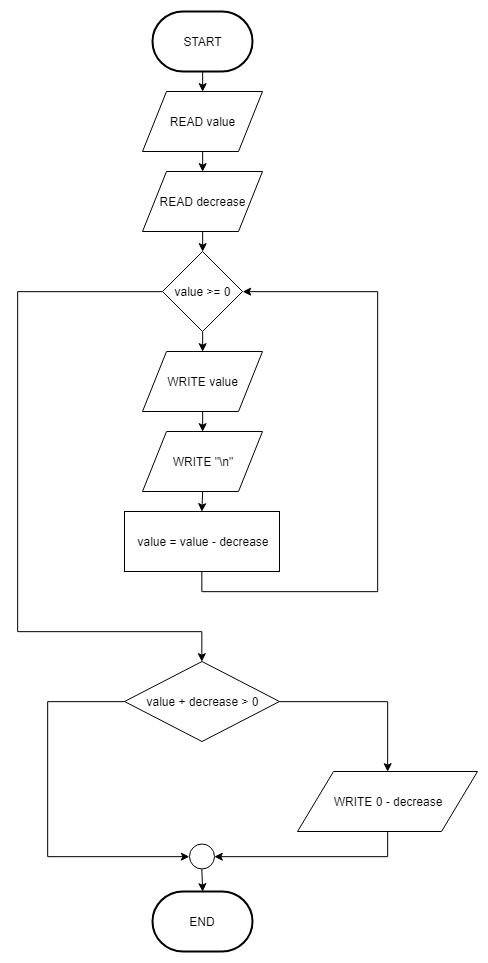

The diagram above was exported from draw.io. Its source (the exported page's mxGraphModel, read from the mxfile embedded in the PNG):
<mxGraphModel dx="424" dy="534" grid="1" gridSize="10" guides="1" tooltips="1" connect="1" arrows="1" fold="1" page="1" pageScale="1" pageWidth="850" pageHeight="1100" math="0" shadow="0">
  <root>
    <mxCell id="0" />
    <mxCell id="1" parent="0" />
    <mxCell id="a9htZMG6XeKMUyYd1gY8-10" style="edgeStyle=orthogonalEdgeStyle;rounded=0;orthogonalLoop=1;jettySize=auto;html=1;exitX=0.5;exitY=1;exitDx=0;exitDy=0;exitPerimeter=0;entryX=0.5;entryY=0;entryDx=0;entryDy=0;" edge="1" parent="1" source="a9htZMG6XeKMUyYd1gY8-2" target="a9htZMG6XeKMUyYd1gY8-4">
      <mxGeometry relative="1" as="geometry" />
    </mxCell>
    <mxCell id="a9htZMG6XeKMUyYd1gY8-2" value="START" style="strokeWidth=2;html=1;shape=mxgraph.flowchart.terminator;whiteSpace=wrap;" vertex="1" parent="1">
      <mxGeometry x="375" y="80" width="100" height="60" as="geometry" />
    </mxCell>
    <mxCell id="a9htZMG6XeKMUyYd1gY8-3" value="END" style="strokeWidth=2;html=1;shape=mxgraph.flowchart.terminator;whiteSpace=wrap;" vertex="1" parent="1">
      <mxGeometry x="375" y="960" width="100" height="60" as="geometry" />
    </mxCell>
    <mxCell id="a9htZMG6XeKMUyYd1gY8-11" style="edgeStyle=orthogonalEdgeStyle;rounded=0;orthogonalLoop=1;jettySize=auto;html=1;exitX=0.5;exitY=1;exitDx=0;exitDy=0;entryX=0.5;entryY=0;entryDx=0;entryDy=0;" edge="1" parent="1" source="a9htZMG6XeKMUyYd1gY8-4" target="a9htZMG6XeKMUyYd1gY8-5">
      <mxGeometry relative="1" as="geometry" />
    </mxCell>
    <mxCell id="a9htZMG6XeKMUyYd1gY8-4" value="READ value" style="shape=parallelogram;perimeter=parallelogramPerimeter;whiteSpace=wrap;html=1;" vertex="1" parent="1">
      <mxGeometry x="365" y="160" width="120" height="60" as="geometry" />
    </mxCell>
    <mxCell id="a9htZMG6XeKMUyYd1gY8-12" style="edgeStyle=orthogonalEdgeStyle;rounded=0;orthogonalLoop=1;jettySize=auto;html=1;exitX=0.5;exitY=1;exitDx=0;exitDy=0;entryX=0.5;entryY=0;entryDx=0;entryDy=0;" edge="1" parent="1" source="a9htZMG6XeKMUyYd1gY8-5" target="a9htZMG6XeKMUyYd1gY8-6">
      <mxGeometry relative="1" as="geometry" />
    </mxCell>
    <mxCell id="a9htZMG6XeKMUyYd1gY8-5" value="READ decrease" style="shape=parallelogram;perimeter=parallelogramPerimeter;whiteSpace=wrap;html=1;" vertex="1" parent="1">
      <mxGeometry x="365" y="240" width="120" height="60" as="geometry" />
    </mxCell>
    <mxCell id="a9htZMG6XeKMUyYd1gY8-13" style="edgeStyle=orthogonalEdgeStyle;rounded=0;orthogonalLoop=1;jettySize=auto;html=1;exitX=0.5;exitY=1;exitDx=0;exitDy=0;entryX=0.5;entryY=0;entryDx=0;entryDy=0;" edge="1" parent="1" source="a9htZMG6XeKMUyYd1gY8-6" target="a9htZMG6XeKMUyYd1gY8-7">
      <mxGeometry relative="1" as="geometry" />
    </mxCell>
    <mxCell id="a9htZMG6XeKMUyYd1gY8-18" style="edgeStyle=orthogonalEdgeStyle;rounded=0;orthogonalLoop=1;jettySize=auto;html=1;exitX=0;exitY=0.5;exitDx=0;exitDy=0;entryX=0.5;entryY=0;entryDx=0;entryDy=0;" edge="1" parent="1" source="a9htZMG6XeKMUyYd1gY8-6" target="a9htZMG6XeKMUyYd1gY8-17">
      <mxGeometry relative="1" as="geometry">
        <Array as="points">
          <mxPoint x="240" y="360" />
          <mxPoint x="240" y="700" />
          <mxPoint x="425" y="700" />
        </Array>
      </mxGeometry>
    </mxCell>
    <mxCell id="a9htZMG6XeKMUyYd1gY8-6" value="value &amp;gt;= 0" style="rhombus;whiteSpace=wrap;html=1;" vertex="1" parent="1">
      <mxGeometry x="385" y="320" width="80" height="80" as="geometry" />
    </mxCell>
    <mxCell id="a9htZMG6XeKMUyYd1gY8-14" style="edgeStyle=orthogonalEdgeStyle;rounded=0;orthogonalLoop=1;jettySize=auto;html=1;exitX=0.5;exitY=1;exitDx=0;exitDy=0;entryX=0.5;entryY=0;entryDx=0;entryDy=0;" edge="1" parent="1" source="a9htZMG6XeKMUyYd1gY8-7" target="a9htZMG6XeKMUyYd1gY8-8">
      <mxGeometry relative="1" as="geometry" />
    </mxCell>
    <mxCell id="a9htZMG6XeKMUyYd1gY8-7" value="WRITE value" style="shape=parallelogram;perimeter=parallelogramPerimeter;whiteSpace=wrap;html=1;" vertex="1" parent="1">
      <mxGeometry x="365" y="420" width="120" height="60" as="geometry" />
    </mxCell>
    <mxCell id="a9htZMG6XeKMUyYd1gY8-15" style="edgeStyle=orthogonalEdgeStyle;rounded=0;orthogonalLoop=1;jettySize=auto;html=1;exitX=0.5;exitY=1;exitDx=0;exitDy=0;entryX=0.5;entryY=0;entryDx=0;entryDy=0;" edge="1" parent="1" source="a9htZMG6XeKMUyYd1gY8-8" target="a9htZMG6XeKMUyYd1gY8-9">
      <mxGeometry relative="1" as="geometry" />
    </mxCell>
    <mxCell id="a9htZMG6XeKMUyYd1gY8-8" value="WRITE &quot;\n&quot;" style="shape=parallelogram;perimeter=parallelogramPerimeter;whiteSpace=wrap;html=1;" vertex="1" parent="1">
      <mxGeometry x="365" y="500" width="120" height="60" as="geometry" />
    </mxCell>
    <mxCell id="a9htZMG6XeKMUyYd1gY8-16" style="edgeStyle=orthogonalEdgeStyle;rounded=0;orthogonalLoop=1;jettySize=auto;html=1;exitX=0.5;exitY=1;exitDx=0;exitDy=0;entryX=1;entryY=0.5;entryDx=0;entryDy=0;" edge="1" parent="1" source="a9htZMG6XeKMUyYd1gY8-9" target="a9htZMG6XeKMUyYd1gY8-6">
      <mxGeometry relative="1" as="geometry">
        <Array as="points">
          <mxPoint x="425" y="660" />
          <mxPoint x="600" y="660" />
          <mxPoint x="600" y="360" />
        </Array>
      </mxGeometry>
    </mxCell>
    <mxCell id="a9htZMG6XeKMUyYd1gY8-9" value="value = value - decrease" style="rounded=0;whiteSpace=wrap;html=1;" vertex="1" parent="1">
      <mxGeometry x="347" y="580" width="155" height="60" as="geometry" />
    </mxCell>
    <mxCell id="a9htZMG6XeKMUyYd1gY8-20" style="edgeStyle=orthogonalEdgeStyle;rounded=0;orthogonalLoop=1;jettySize=auto;html=1;exitX=1;exitY=0.5;exitDx=0;exitDy=0;entryX=0.5;entryY=0;entryDx=0;entryDy=0;" edge="1" parent="1" source="a9htZMG6XeKMUyYd1gY8-17" target="a9htZMG6XeKMUyYd1gY8-19">
      <mxGeometry relative="1" as="geometry" />
    </mxCell>
    <mxCell id="a9htZMG6XeKMUyYd1gY8-24" style="edgeStyle=orthogonalEdgeStyle;rounded=0;orthogonalLoop=1;jettySize=auto;html=1;exitX=0;exitY=0.5;exitDx=0;exitDy=0;entryX=0;entryY=0.5;entryDx=0;entryDy=0;" edge="1" parent="1" source="a9htZMG6XeKMUyYd1gY8-17" target="a9htZMG6XeKMUyYd1gY8-22">
      <mxGeometry relative="1" as="geometry">
        <Array as="points">
          <mxPoint x="270" y="770" />
          <mxPoint x="270" y="925" />
        </Array>
      </mxGeometry>
    </mxCell>
    <mxCell id="a9htZMG6XeKMUyYd1gY8-17" value="value + decrease &amp;gt; 0" style="rhombus;whiteSpace=wrap;html=1;" vertex="1" parent="1">
      <mxGeometry x="347" y="730" width="155" height="80" as="geometry" />
    </mxCell>
    <mxCell id="a9htZMG6XeKMUyYd1gY8-23" style="edgeStyle=orthogonalEdgeStyle;rounded=0;orthogonalLoop=1;jettySize=auto;html=1;exitX=0.5;exitY=1;exitDx=0;exitDy=0;entryX=1;entryY=0.5;entryDx=0;entryDy=0;" edge="1" parent="1" source="a9htZMG6XeKMUyYd1gY8-19" target="a9htZMG6XeKMUyYd1gY8-22">
      <mxGeometry relative="1" as="geometry" />
    </mxCell>
    <mxCell id="a9htZMG6XeKMUyYd1gY8-19" value="WRITE 0 - decrease" style="shape=parallelogram;perimeter=parallelogramPerimeter;whiteSpace=wrap;html=1;" vertex="1" parent="1">
      <mxGeometry x="520" y="840" width="180" height="60" as="geometry" />
    </mxCell>
    <mxCell id="a9htZMG6XeKMUyYd1gY8-25" style="edgeStyle=orthogonalEdgeStyle;rounded=0;orthogonalLoop=1;jettySize=auto;html=1;exitX=0.5;exitY=1;exitDx=0;exitDy=0;entryX=0.5;entryY=0;entryDx=0;entryDy=0;entryPerimeter=0;" edge="1" parent="1" source="a9htZMG6XeKMUyYd1gY8-22" target="a9htZMG6XeKMUyYd1gY8-3">
      <mxGeometry relative="1" as="geometry" />
    </mxCell>
    <mxCell id="a9htZMG6XeKMUyYd1gY8-22" value="" style="ellipse;whiteSpace=wrap;html=1;aspect=fixed;" vertex="1" parent="1">
      <mxGeometry x="412" y="912.5" width="25" height="25" as="geometry" />
    </mxCell>
  </root>
</mxGraphModel>